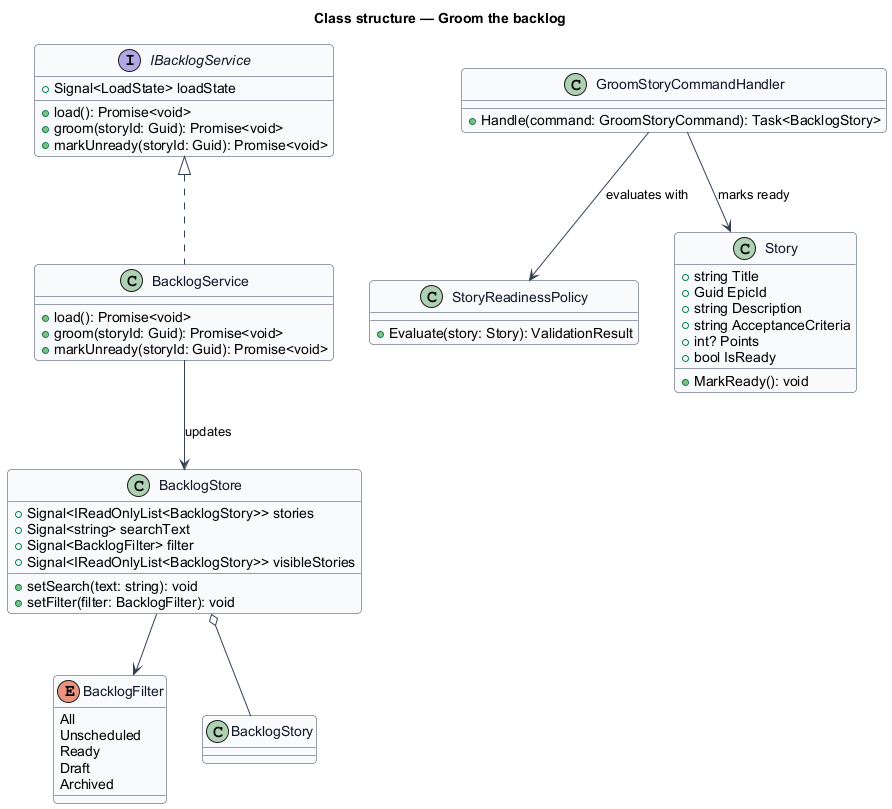

The diagram above was rendered by PlantUML. Its source (embedded in the PNG):
@startuml
skinparam backgroundColor #FFFFFF
skinparam shadowing false
skinparam roundcorner 8
skinparam defaultFontName Arial
skinparam ArrowColor #344054
skinparam class {
  BorderColor #344054
  FontColor #101828
  BackgroundColor #F9FAFB
}
title Class structure — Groom the backlog

enum BacklogFilter {
  All
  Unscheduled
  Ready
  Draft
  Archived
}

class BacklogStore {
  +Signal<IReadOnlyList<BacklogStory>> stories
  +Signal<string> searchText
  +Signal<BacklogFilter> filter
  +Signal<IReadOnlyList<BacklogStory>> visibleStories
  +setSearch(text: string): void
  +setFilter(filter: BacklogFilter): void
}

interface IBacklogService {
  +Signal<LoadState> loadState
  +load(): Promise<void>
  +groom(storyId: Guid): Promise<void>
  +markUnready(storyId: Guid): Promise<void>
}

class BacklogService {
  +load(): Promise<void>
  +groom(storyId: Guid): Promise<void>
  +markUnready(storyId: Guid): Promise<void>
}

class StoryReadinessPolicy {
  +Evaluate(story: Story): ValidationResult
}

class GroomStoryCommandHandler {
  +Handle(command: GroomStoryCommand): Task<BacklogStory>
}

class Story {
  +string Title
  +Guid EpicId
  +string Description
  +string AcceptanceCriteria
  +int? Points
  +bool IsReady
  +MarkReady(): void
}

BacklogStore --> BacklogFilter
BacklogStore o-- BacklogStory
IBacklogService <|.. BacklogService
BacklogService --> BacklogStore : updates
GroomStoryCommandHandler --> StoryReadinessPolicy : evaluates with
GroomStoryCommandHandler --> Story : marks ready
@enduml